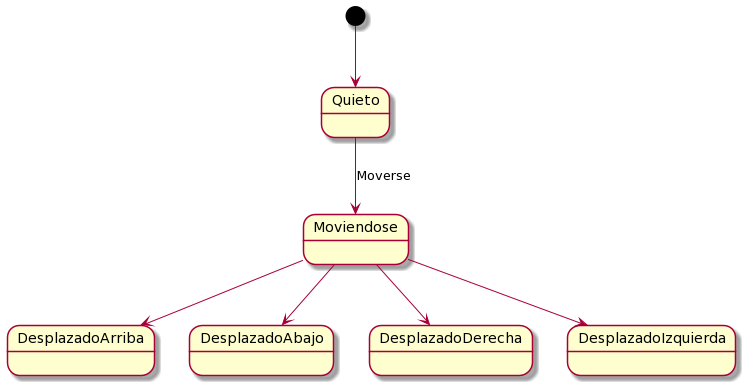

The diagram above was rendered by PlantUML. Its source (embedded in the PNG):
@startuml
[*] --> Quieto
Quieto --> Moviendose: Moverse
Moviendose --> DesplazadoArriba
Moviendose --> DesplazadoAbajo 
Moviendose --> DesplazadoDerecha
Moviendose --> DesplazadoIzquierda
@enduml